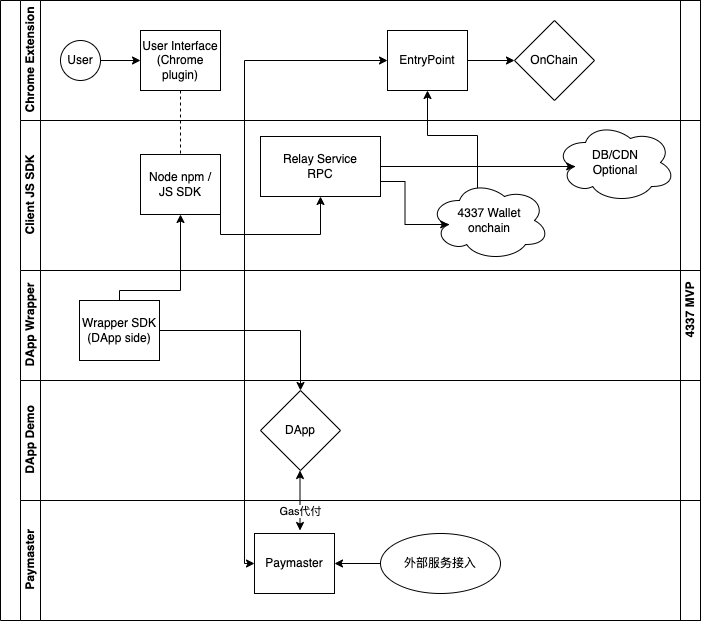

The diagram above was exported from draw.io. Its source (the exported page's mxGraphModel, read from the mxfile embedded in the PNG):
<mxGraphModel dx="728" dy="414" grid="1" gridSize="10" guides="1" tooltips="1" connect="1" arrows="1" fold="1" page="1" pageScale="1" pageWidth="827" pageHeight="1169" math="0" shadow="0">
  <root>
    <mxCell id="0" />
    <mxCell id="1" parent="0" />
    <mxCell id="dNxyNK7c78bLwvsdeMH5-19" value="4337 MVP" style="swimlane;html=1;childLayout=stackLayout;resizeParent=1;resizeParentMax=0;horizontal=0;startSize=20;horizontalStack=0;direction=west;" parent="1" vertex="1">
      <mxGeometry x="81" y="60" width="700" height="620" as="geometry">
        <mxRectangle x="120" y="120" width="30" height="50" as="alternateBounds" />
      </mxGeometry>
    </mxCell>
    <mxCell id="dNxyNK7c78bLwvsdeMH5-27" value="" style="edgeStyle=orthogonalEdgeStyle;rounded=0;orthogonalLoop=1;jettySize=auto;html=1;dashed=1;endArrow=none;endFill=0;" parent="dNxyNK7c78bLwvsdeMH5-19" source="dNxyNK7c78bLwvsdeMH5-24" target="dNxyNK7c78bLwvsdeMH5-26" edge="1">
      <mxGeometry relative="1" as="geometry" />
    </mxCell>
    <mxCell id="dNxyNK7c78bLwvsdeMH5-31" style="edgeStyle=orthogonalEdgeStyle;rounded=0;orthogonalLoop=1;jettySize=auto;html=1;endArrow=classic;endFill=1;exitX=0.4;exitY=0.1;exitDx=0;exitDy=0;exitPerimeter=0;" parent="dNxyNK7c78bLwvsdeMH5-19" source="-UpAxHtyAPZNYp318C83-73" target="dNxyNK7c78bLwvsdeMH5-30" edge="1">
      <mxGeometry relative="1" as="geometry">
        <mxPoint x="300" y="160" as="sourcePoint" />
      </mxGeometry>
    </mxCell>
    <mxCell id="dNxyNK7c78bLwvsdeMH5-20" value="Chrome Extension" style="swimlane;html=1;startSize=20;horizontal=0;" parent="dNxyNK7c78bLwvsdeMH5-19" vertex="1">
      <mxGeometry x="20" width="680" height="120" as="geometry" />
    </mxCell>
    <mxCell id="dNxyNK7c78bLwvsdeMH5-25" value="" style="edgeStyle=orthogonalEdgeStyle;rounded=0;orthogonalLoop=1;jettySize=auto;html=1;" parent="dNxyNK7c78bLwvsdeMH5-20" source="dNxyNK7c78bLwvsdeMH5-23" target="dNxyNK7c78bLwvsdeMH5-24" edge="1">
      <mxGeometry relative="1" as="geometry" />
    </mxCell>
    <mxCell id="dNxyNK7c78bLwvsdeMH5-23" value="User" style="ellipse;whiteSpace=wrap;html=1;" parent="dNxyNK7c78bLwvsdeMH5-20" vertex="1">
      <mxGeometry x="40" y="40" width="40" height="40" as="geometry" />
    </mxCell>
    <mxCell id="dNxyNK7c78bLwvsdeMH5-24" value="User Interface&lt;br&gt;(Chrome plugin)" style="rounded=0;whiteSpace=wrap;html=1;fontFamily=Helvetica;fontSize=12;fontColor=#000000;align=center;" parent="dNxyNK7c78bLwvsdeMH5-20" vertex="1">
      <mxGeometry x="120" y="30" width="80" height="60" as="geometry" />
    </mxCell>
    <mxCell id="-UpAxHtyAPZNYp318C83-57" style="edgeStyle=orthogonalEdgeStyle;rounded=0;orthogonalLoop=1;jettySize=auto;html=1;exitX=1;exitY=0.5;exitDx=0;exitDy=0;" parent="dNxyNK7c78bLwvsdeMH5-20" source="dNxyNK7c78bLwvsdeMH5-30" target="-UpAxHtyAPZNYp318C83-55" edge="1">
      <mxGeometry relative="1" as="geometry" />
    </mxCell>
    <mxCell id="dNxyNK7c78bLwvsdeMH5-30" value="EntryPoint" style="rounded=0;whiteSpace=wrap;html=1;fontFamily=Helvetica;fontSize=12;fontColor=#000000;align=center;" parent="dNxyNK7c78bLwvsdeMH5-20" vertex="1">
      <mxGeometry x="367" y="30" width="80" height="60" as="geometry" />
    </mxCell>
    <mxCell id="-UpAxHtyAPZNYp318C83-55" value="OnChain" style="rhombus;whiteSpace=wrap;html=1;fontColor=#000000;rounded=0;" parent="dNxyNK7c78bLwvsdeMH5-20" vertex="1">
      <mxGeometry x="494" y="20" width="80" height="80" as="geometry" />
    </mxCell>
    <mxCell id="dNxyNK7c78bLwvsdeMH5-21" value="Client JS SDK" style="swimlane;html=1;startSize=20;horizontal=0;" parent="dNxyNK7c78bLwvsdeMH5-19" vertex="1">
      <mxGeometry x="20" y="120" width="680" height="150" as="geometry" />
    </mxCell>
    <mxCell id="-UpAxHtyAPZNYp318C83-76" style="edgeStyle=orthogonalEdgeStyle;rounded=0;orthogonalLoop=1;jettySize=auto;html=1;exitX=1;exitY=1;exitDx=0;exitDy=0;entryX=0.5;entryY=1;entryDx=0;entryDy=0;" parent="dNxyNK7c78bLwvsdeMH5-21" source="dNxyNK7c78bLwvsdeMH5-26" target="-UpAxHtyAPZNYp318C83-42" edge="1">
      <mxGeometry relative="1" as="geometry" />
    </mxCell>
    <mxCell id="dNxyNK7c78bLwvsdeMH5-26" value="Node npm /&lt;br&gt;JS SDK" style="rounded=0;whiteSpace=wrap;html=1;fontFamily=Helvetica;fontSize=12;fontColor=#000000;align=center;" parent="dNxyNK7c78bLwvsdeMH5-21" vertex="1">
      <mxGeometry x="120" y="34" width="80" height="60" as="geometry" />
    </mxCell>
    <mxCell id="-UpAxHtyAPZNYp318C83-58" value="DB/CDN&lt;br&gt;Optional" style="ellipse;shape=cloud;whiteSpace=wrap;html=1;fontColor=#000000;rounded=0;" parent="dNxyNK7c78bLwvsdeMH5-21" vertex="1">
      <mxGeometry x="535" y="2" width="120" height="80" as="geometry" />
    </mxCell>
    <mxCell id="-UpAxHtyAPZNYp318C83-73" value="4337 Wallet&lt;br&gt;onchain" style="ellipse;shape=cloud;whiteSpace=wrap;html=1;fontColor=#000000;rounded=0;" parent="dNxyNK7c78bLwvsdeMH5-21" vertex="1">
      <mxGeometry x="409" y="60" width="120" height="80" as="geometry" />
    </mxCell>
    <mxCell id="UFiuFIRLODAmqqHab8qh-9" style="edgeStyle=orthogonalEdgeStyle;rounded=0;orthogonalLoop=1;jettySize=auto;html=1;exitX=1;exitY=0.75;exitDx=0;exitDy=0;entryX=0.16;entryY=0.55;entryDx=0;entryDy=0;entryPerimeter=0;" parent="dNxyNK7c78bLwvsdeMH5-21" source="-UpAxHtyAPZNYp318C83-42" target="-UpAxHtyAPZNYp318C83-73" edge="1">
      <mxGeometry relative="1" as="geometry" />
    </mxCell>
    <mxCell id="-UpAxHtyAPZNYp318C83-42" value="Relay Service&lt;br&gt;RPC" style="whiteSpace=wrap;html=1;fontColor=#000000;rounded=0;" parent="dNxyNK7c78bLwvsdeMH5-21" vertex="1">
      <mxGeometry x="240" y="16" width="120" height="60" as="geometry" />
    </mxCell>
    <mxCell id="-UpAxHtyAPZNYp318C83-59" value="" style="edgeStyle=orthogonalEdgeStyle;rounded=0;orthogonalLoop=1;jettySize=auto;html=1;entryX=0.16;entryY=0.55;entryDx=0;entryDy=0;entryPerimeter=0;" parent="dNxyNK7c78bLwvsdeMH5-21" source="-UpAxHtyAPZNYp318C83-42" target="-UpAxHtyAPZNYp318C83-58" edge="1">
      <mxGeometry relative="1" as="geometry" />
    </mxCell>
    <mxCell id="-UpAxHtyAPZNYp318C83-28" value="DApp Wrapper" style="swimlane;html=1;startSize=20;horizontal=0;" parent="dNxyNK7c78bLwvsdeMH5-19" vertex="1">
      <mxGeometry x="20" y="270" width="680" height="110" as="geometry" />
    </mxCell>
    <mxCell id="-UpAxHtyAPZNYp318C83-30" value="Wrapper SDK&lt;br&gt;(DApp side)" style="rounded=0;whiteSpace=wrap;html=1;fontFamily=Helvetica;fontSize=12;fontColor=#000000;align=center;" parent="-UpAxHtyAPZNYp318C83-28" vertex="1">
      <mxGeometry x="59" y="30" width="80" height="60" as="geometry" />
    </mxCell>
    <mxCell id="dNxyNK7c78bLwvsdeMH5-22" value="DApp Demo" style="swimlane;html=1;startSize=20;horizontal=0;" parent="dNxyNK7c78bLwvsdeMH5-19" vertex="1">
      <mxGeometry x="20" y="380" width="680" height="120" as="geometry" />
    </mxCell>
    <mxCell id="-UpAxHtyAPZNYp318C83-65" value="DApp" style="rhombus;whiteSpace=wrap;html=1;fontColor=#000000;rounded=0;" parent="dNxyNK7c78bLwvsdeMH5-22" vertex="1">
      <mxGeometry x="240" y="10" width="80" height="80" as="geometry" />
    </mxCell>
    <mxCell id="-UpAxHtyAPZNYp318C83-32" value="Paymaster" style="swimlane;html=1;startSize=20;horizontal=0;" parent="dNxyNK7c78bLwvsdeMH5-19" vertex="1">
      <mxGeometry x="20" y="500" width="680" height="120" as="geometry" />
    </mxCell>
    <mxCell id="-UpAxHtyAPZNYp318C83-34" value="Paymaster" style="rounded=0;whiteSpace=wrap;html=1;fontFamily=Helvetica;fontSize=12;fontColor=#000000;align=center;" parent="-UpAxHtyAPZNYp318C83-32" vertex="1">
      <mxGeometry x="234" y="33" width="80" height="60" as="geometry" />
    </mxCell>
    <mxCell id="-UpAxHtyAPZNYp318C83-36" value="外部服务接入" style="ellipse;whiteSpace=wrap;html=1;fontColor=#000000;rounded=0;" parent="-UpAxHtyAPZNYp318C83-32" vertex="1">
      <mxGeometry x="360" y="33" width="120" height="60" as="geometry" />
    </mxCell>
    <mxCell id="-UpAxHtyAPZNYp318C83-63" value="" style="endArrow=classic;html=1;rounded=0;exitX=0;exitY=0.5;exitDx=0;exitDy=0;entryX=1;entryY=0.5;entryDx=0;entryDy=0;" parent="-UpAxHtyAPZNYp318C83-32" source="-UpAxHtyAPZNYp318C83-36" target="-UpAxHtyAPZNYp318C83-34" edge="1">
      <mxGeometry width="50" height="50" relative="1" as="geometry">
        <mxPoint x="260" y="-120" as="sourcePoint" />
        <mxPoint x="310" y="-170" as="targetPoint" />
      </mxGeometry>
    </mxCell>
    <mxCell id="-UpAxHtyAPZNYp318C83-39" value="" style="endArrow=classic;startArrow=classic;html=1;rounded=0;entryX=0.5;entryY=1;entryDx=0;entryDy=0;" parent="-UpAxHtyAPZNYp318C83-32" edge="1">
      <mxGeometry width="50" height="50" relative="1" as="geometry">
        <mxPoint x="279.5" y="30" as="sourcePoint" />
        <mxPoint x="279.5" y="-30" as="targetPoint" />
      </mxGeometry>
    </mxCell>
    <mxCell id="-UpAxHtyAPZNYp318C83-40" value="Gas代付" style="edgeLabel;html=1;align=center;verticalAlign=middle;resizable=0;points=[];" parent="-UpAxHtyAPZNYp318C83-39" vertex="1" connectable="0">
      <mxGeometry x="0.0667" y="2" relative="1" as="geometry">
        <mxPoint x="2" y="12" as="offset" />
      </mxGeometry>
    </mxCell>
    <mxCell id="-UpAxHtyAPZNYp318C83-44" value="" style="edgeStyle=orthogonalEdgeStyle;rounded=0;orthogonalLoop=1;jettySize=auto;html=1;" parent="dNxyNK7c78bLwvsdeMH5-19" source="-UpAxHtyAPZNYp318C83-30" target="dNxyNK7c78bLwvsdeMH5-26" edge="1">
      <mxGeometry relative="1" as="geometry">
        <Array as="points">
          <mxPoint x="119" y="290" />
          <mxPoint x="180" y="290" />
        </Array>
      </mxGeometry>
    </mxCell>
    <mxCell id="-UpAxHtyAPZNYp318C83-61" value="" style="edgeStyle=orthogonalEdgeStyle;rounded=0;orthogonalLoop=1;jettySize=auto;html=1;entryX=0.5;entryY=0;entryDx=0;entryDy=0;" parent="dNxyNK7c78bLwvsdeMH5-19" source="-UpAxHtyAPZNYp318C83-30" target="-UpAxHtyAPZNYp318C83-65" edge="1">
      <mxGeometry relative="1" as="geometry">
        <mxPoint x="300" y="300" as="targetPoint" />
      </mxGeometry>
    </mxCell>
    <mxCell id="UFiuFIRLODAmqqHab8qh-10" value="" style="endArrow=classic;startArrow=classic;html=1;rounded=0;entryX=0;entryY=0.5;entryDx=0;entryDy=0;edgeStyle=orthogonalEdgeStyle;exitX=0;exitY=0.5;exitDx=0;exitDy=0;" parent="dNxyNK7c78bLwvsdeMH5-19" source="dNxyNK7c78bLwvsdeMH5-30" target="-UpAxHtyAPZNYp318C83-34" edge="1">
      <mxGeometry width="50" height="50" relative="1" as="geometry">
        <mxPoint x="199" y="130" as="sourcePoint" />
        <mxPoint x="229" y="525" as="targetPoint" />
      </mxGeometry>
    </mxCell>
  </root>
</mxGraphModel>